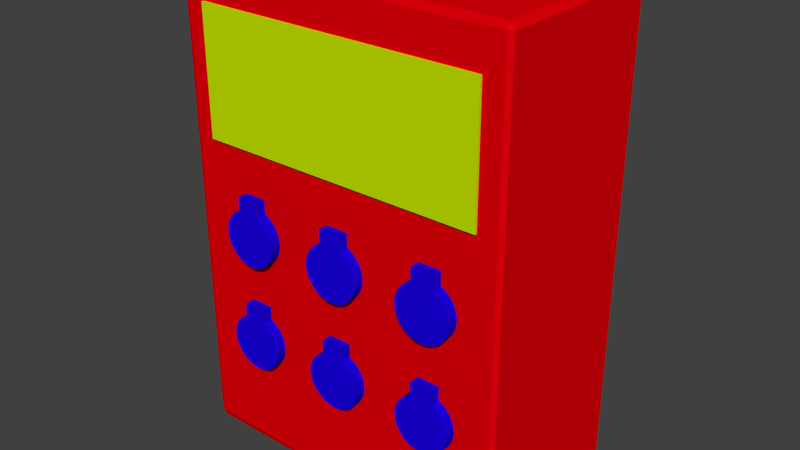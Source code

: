 # Source: BLENDER_fuse_box.blend  (saved by Blender 2.73.0; exported with 4.5.12 LTS)
import bpy
from mathutils import Matrix  # noqa: F401  (used for matrix-valued properties, if any)

bpy.ops.wm.read_factory_settings(use_empty=True)
scene = bpy.context.scene
scene.name = 'Scene'

# ---- collections
col_collection_1 = bpy.data.collections.new('Collection 1'); scene.collection.children.link(col_collection_1)

# ---- materials (node trees are filled in below, after node groups)
mat_kasten = bpy.data.materials.new('Kasten')
mat_kasten.alpha_threshold = 0.0
mat_kasten.use_transparent_shadow = False
mat_kasten.diffuse_color = (0.8, 0.0, 0.003071, 1.0)
mat_kasten.roughness = 0.5
mat_kn_pfe = bpy.data.materials.new('Knöpfe')
mat_kn_pfe.alpha_threshold = 0.0
mat_kn_pfe.use_transparent_shadow = False
mat_kn_pfe.diffuse_color = (0.01069, 0.0, 0.8, 1.0)
mat_kn_pfe.roughness = 0.5
mat_display = bpy.data.materials.new('Display')
mat_display.alpha_threshold = 0.0
mat_display.use_transparent_shadow = False
mat_display.diffuse_color = (0.5761, 0.8, 0.0, 1.0)
mat_display.roughness = 0.5

# ---- material node trees

# ---- world
world_world = bpy.data.worlds.new('World'); scene.world = world_world
world_world.color = (0.05088, 0.05088, 0.05088)
world_world.use_sun_shadow = False
world_world.sun_shadow_jitter_overblur = 0.0
world_world.cycles.sampling_method = 'MANUAL'
world_world.cycles.sample_map_resolution = 256

# ---- meshes
me_cube = bpy.data.meshes.new('Cube')
me_cube.from_pydata([(-0.09679, -0.05142, -0.1495), (-0.09679, -0.05285, -0.1457), (-0.09948, -0.05142, -0.1457), (-0.09948, 0.05142, -0.1457), (-0.09679, 0.05285, -0.1457), (-0.09679, 0.05142, -0.1495), (0.09679, 0.05285, -0.1457), (0.09948, 0.05142, -0.1457), (0.09679, 0.05142, -0.1495), (0.09948, -0.05142, -0.1457), (0.09679, -0.05285, -0.1457), (0.09679, -0.05142, -0.1495), (-0.09948, -0.05142, 0.1294), (-0.09679, -0.05285, 0.1294), (-0.09679, -0.05142, 0.1333), (-0.09948, 0.05142, 0.1294), (-0.09679, 0.05142, 0.1333), (-0.09679, 0.05285, 0.1294), (0.09679, 0.05285, 0.1294), (0.09679, 0.05142, 0.1333), (0.09948, 0.05142, 0.1294), (0.09948, -0.05142, 0.1294), (0.09679, -0.05142, 0.1333), (0.09679, -0.05285, 0.1294), (-0.08534, -0.05428, 0.03504), (-0.08534, -0.05142, 0.03504), (0.08534, -0.05142, 0.03504), (0.08534, -0.05428, 0.03504), (-0.08534, -0.05428, 0.1086), (-0.08534, -0.05142, 0.1086), (0.08534, -0.05142, 0.1086), (0.08534, -0.05428, 0.1086), (-0.06329, -0.05285, 0.001423), (-0.06329, -0.05888, 0.001423), (-0.05676, -0.05885, -0.03015), (-0.05676, -0.05285, -0.03015), (-0.05353, -0.05885, -0.02983), (-0.05353, -0.05285, -0.02983), (-0.05043, -0.05885, -0.02889), (-0.05043, -0.05285, -0.02889), (-0.04757, -0.05885, -0.02736), (-0.04757, -0.05285, -0.02736), (-0.04506, -0.05885, -0.02531), (-0.04506, -0.05285, -0.02531), (-0.043, -0.05885, -0.0228), (-0.043, -0.05285, -0.0228), (-0.04147, -0.05885, -0.01994), (-0.04147, -0.05285, -0.01994), (-0.04053, -0.05885, -0.01684), (-0.04053, -0.05285, -0.01684), (-0.04021, -0.05885, -0.01361), (-0.04021, -0.05285, -0.01361), (-0.04053, -0.05885, -0.01038), (-0.04053, -0.05285, -0.01038), (-0.04147, -0.05885, -0.007278), (-0.04147, -0.05285, -0.007278), (-0.043, -0.05885, -0.004418), (-0.043, -0.05285, -0.004418), (-0.04506, -0.05885, -0.001911), (-0.04506, -0.05285, -0.001911), (-0.04757, -0.05885, 0.0001466), (-0.04757, -0.05285, 0.0001466), (-0.05043, -0.05885, 0.001675), (-0.05043, -0.05285, 0.001675), (-0.05353, -0.05885, 0.002617), (-0.05353, -0.05285, 0.002617), (-0.05676, -0.05885, 0.002935), (-0.05676, -0.05285, 0.002935), (-0.05998, -0.05885, 0.002617), (-0.05998, -0.05285, 0.002617), (-0.06309, -0.05885, 0.001675), (-0.06309, -0.05285, 0.001675), (-0.06595, -0.05885, 0.0001466), (-0.06595, -0.05285, 0.0001466), (-0.06845, -0.05885, -0.001911), (-0.06845, -0.05285, -0.001911), (-0.07051, -0.05885, -0.004418), (-0.07051, -0.05285, -0.004418), (-0.07204, -0.05885, -0.007278), (-0.07204, -0.05285, -0.007278), (-0.07298, -0.05885, -0.01038), (-0.07298, -0.05285, -0.01038), (-0.0733, -0.05885, -0.01361), (-0.0733, -0.05285, -0.01361), (-0.07298, -0.05885, -0.01684), (-0.07298, -0.05285, -0.01684), (-0.07204, -0.05885, -0.01994), (-0.07204, -0.05285, -0.01994), (-0.07051, -0.05885, -0.0228), (-0.07051, -0.05285, -0.0228), (-0.06845, -0.05885, -0.02531), (-0.06845, -0.05285, -0.02531), (-0.06595, -0.05885, -0.02736), (-0.06595, -0.05285, -0.02736), (-0.06309, -0.05885, -0.02889), (-0.06309, -0.05285, -0.02889), (-0.05998, -0.05885, -0.02983), (-0.05998, -0.05285, -0.02983), (-0.05007, -0.05285, 0.001423), (-0.05007, -0.05888, 0.001423), (-0.06329, -0.05888, 0.009576), (-0.06329, -0.05285, 0.009576), (-0.05007, -0.05285, 0.009576), (-0.05007, -0.05888, 0.009576), (-0.005576, -0.05285, 0.001423), (-0.005576, -0.05888, 0.001423), (0.0009591, -0.05885, -0.03015), (0.0009591, -0.05285, -0.03015), (0.004186, -0.05885, -0.02983), (0.004186, -0.05285, -0.02983), (0.00729, -0.05885, -0.02889), (0.00729, -0.05285, -0.02889), (0.01015, -0.05885, -0.02736), (0.01015, -0.05285, -0.02736), (0.01266, -0.05885, -0.02531), (0.01266, -0.05285, -0.02531), (0.01471, -0.05885, -0.0228), (0.01471, -0.05285, -0.0228), (0.01624, -0.05885, -0.01994), (0.01624, -0.05285, -0.01994), (0.01718, -0.05885, -0.01684), (0.01718, -0.05285, -0.01684), (0.0175, -0.05885, -0.01361), (0.0175, -0.05285, -0.01361), (0.01718, -0.05885, -0.01038), (0.01718, -0.05285, -0.01038), (0.01624, -0.05885, -0.007278), (0.01624, -0.05285, -0.007278), (0.01471, -0.05885, -0.004418), (0.01471, -0.05285, -0.004418), (0.01266, -0.05885, -0.001911), (0.01266, -0.05285, -0.001911), (0.01015, -0.05885, 0.0001466), (0.01015, -0.05285, 0.0001466), (0.00729, -0.05885, 0.001675), (0.00729, -0.05285, 0.001675), (0.004186, -0.05885, 0.002617), (0.004186, -0.05285, 0.002617), (0.0009591, -0.05885, 0.002935), (0.0009591, -0.05285, 0.002935), (-0.002268, -0.05885, 0.002617), (-0.002268, -0.05285, 0.002617), (-0.005372, -0.05885, 0.001675), (-0.005372, -0.05285, 0.001675), (-0.008232, -0.05885, 0.0001466), (-0.008232, -0.05285, 0.0001466), (-0.01074, -0.05885, -0.001911), (-0.01074, -0.05285, -0.001911), (-0.0128, -0.05885, -0.004418), (-0.0128, -0.05285, -0.004418), (-0.01432, -0.05885, -0.007278), (-0.01432, -0.05285, -0.007278), (-0.01527, -0.05885, -0.01038), (-0.01527, -0.05285, -0.01038), (-0.01558, -0.05885, -0.01361), (-0.01558, -0.05285, -0.01361), (-0.01527, -0.05885, -0.01684), (-0.01527, -0.05285, -0.01684), (-0.01432, -0.05885, -0.01994), (-0.01432, -0.05285, -0.01994), (-0.0128, -0.05885, -0.0228), (-0.0128, -0.05285, -0.0228), (-0.01074, -0.05885, -0.02531), (-0.01074, -0.05285, -0.02531), (-0.008232, -0.05885, -0.02736), (-0.008232, -0.05285, -0.02736), (-0.005372, -0.05885, -0.02889), (-0.005372, -0.05285, -0.02889), (-0.002268, -0.05885, -0.02983), (-0.002268, -0.05285, -0.02983), (0.007649, -0.05285, 0.001423), (0.007649, -0.05888, 0.001423), (-0.005576, -0.05888, 0.009576), (-0.005576, -0.05285, 0.009576), (0.007649, -0.05285, 0.009576), (0.007649, -0.05888, 0.009576), (0.05284, -0.05285, 0.001423), (0.05284, -0.05888, 0.001423), (0.05937, -0.05885, -0.03015), (0.05937, -0.05285, -0.03015), (0.0626, -0.05885, -0.02983), (0.0626, -0.05285, -0.02983), (0.0657, -0.05885, -0.02889), (0.0657, -0.05285, -0.02889), (0.06856, -0.05885, -0.02736), (0.06856, -0.05285, -0.02736), (0.07107, -0.05885, -0.02531), (0.07107, -0.05285, -0.02531), (0.07313, -0.05885, -0.0228), (0.07313, -0.05285, -0.0228), (0.07466, -0.05885, -0.01994), (0.07466, -0.05285, -0.01994), (0.0756, -0.05885, -0.01684), (0.0756, -0.05285, -0.01684), (0.07592, -0.05885, -0.01361), (0.07592, -0.05285, -0.01361), (0.0756, -0.05885, -0.01038), (0.0756, -0.05285, -0.01038), (0.07466, -0.05885, -0.007278), (0.07466, -0.05285, -0.007278), (0.07313, -0.05885, -0.004418), (0.07313, -0.05285, -0.004418), (0.07107, -0.05885, -0.001911), (0.07107, -0.05285, -0.001911), (0.06856, -0.05885, 0.0001466), (0.06856, -0.05285, 0.0001466), (0.0657, -0.05885, 0.001675), (0.0657, -0.05285, 0.001675), (0.0626, -0.05885, 0.002617), (0.0626, -0.05285, 0.002617), (0.05937, -0.05885, 0.002935), (0.05937, -0.05285, 0.002935), (0.05614, -0.05885, 0.002617), (0.05614, -0.05285, 0.002617), (0.05304, -0.05885, 0.001675), (0.05304, -0.05285, 0.001675), (0.05018, -0.05885, 0.0001466), (0.05018, -0.05285, 0.0001466), (0.04767, -0.05885, -0.001911), (0.04767, -0.05285, -0.001911), (0.04562, -0.05885, -0.004418), (0.04562, -0.05285, -0.004418), (0.04409, -0.05885, -0.007278), (0.04409, -0.05285, -0.007278), (0.04315, -0.05885, -0.01038), (0.04315, -0.05285, -0.01038), (0.04283, -0.05885, -0.01361), (0.04283, -0.05285, -0.01361), (0.04315, -0.05885, -0.01684), (0.04315, -0.05285, -0.01684), (0.04409, -0.05885, -0.01994), (0.04409, -0.05285, -0.01994), (0.04562, -0.05885, -0.0228), (0.04562, -0.05285, -0.0228), (0.04767, -0.05885, -0.02531), (0.04767, -0.05285, -0.02531), (0.05018, -0.05885, -0.02736), (0.05018, -0.05285, -0.02736), (0.05304, -0.05885, -0.02889), (0.05304, -0.05285, -0.02889), (0.05615, -0.05885, -0.02983), (0.05615, -0.05285, -0.02983), (0.06606, -0.05285, 0.001423), (0.06606, -0.05888, 0.001423), (0.05284, -0.05888, 0.009576), (0.05284, -0.05285, 0.009576), (0.06606, -0.05285, 0.009576), (0.06606, -0.05888, 0.009576), (0.05284, -0.05285, -0.06327), (0.05284, -0.05888, -0.06327), (0.05937, -0.05885, -0.09485), (0.05937, -0.05285, -0.09485), (0.0626, -0.05885, -0.09453), (0.0626, -0.05285, -0.09453), (0.0657, -0.05885, -0.09359), (0.0657, -0.05285, -0.09359), (0.06856, -0.05885, -0.09206), (0.06856, -0.05285, -0.09206), (0.07107, -0.05885, -0.09), (0.07107, -0.05285, -0.09), (0.07313, -0.05885, -0.0875), (0.07313, -0.05285, -0.0875), (0.07466, -0.05885, -0.08464), (0.07466, -0.05285, -0.08464), (0.0756, -0.05885, -0.08153), (0.0756, -0.05285, -0.08153), (0.07592, -0.05885, -0.07831), (0.07592, -0.05285, -0.07831), (0.0756, -0.05885, -0.07508), (0.0756, -0.05285, -0.07508), (0.07466, -0.05885, -0.07197), (0.07466, -0.05285, -0.07197), (0.07313, -0.05885, -0.06911), (0.07313, -0.05285, -0.06911), (0.07107, -0.05885, -0.06661), (0.07107, -0.05285, -0.06661), (0.06856, -0.05885, -0.06455), (0.06856, -0.05285, -0.06455), (0.0657, -0.05885, -0.06302), (0.0657, -0.05285, -0.06302), (0.0626, -0.05885, -0.06208), (0.0626, -0.05285, -0.06208), (0.05937, -0.05885, -0.06176), (0.05937, -0.05285, -0.06176), (0.05614, -0.05885, -0.06208), (0.05614, -0.05285, -0.06208), (0.05304, -0.05885, -0.06302), (0.05304, -0.05285, -0.06302), (0.05018, -0.05885, -0.06455), (0.05018, -0.05285, -0.06455), (0.04767, -0.05885, -0.06661), (0.04767, -0.05285, -0.06661), (0.04562, -0.05885, -0.06911), (0.04562, -0.05285, -0.06911), (0.04409, -0.05885, -0.07197), (0.04409, -0.05285, -0.07197), (0.04315, -0.05885, -0.07508), (0.04315, -0.05285, -0.07508), (0.04283, -0.05885, -0.07831), (0.04283, -0.05285, -0.07831), (0.04315, -0.05885, -0.08153), (0.04315, -0.05285, -0.08153), (0.04409, -0.05885, -0.08464), (0.04409, -0.05285, -0.08464), (0.04562, -0.05885, -0.0875), (0.04562, -0.05285, -0.0875), (0.04767, -0.05885, -0.09), (0.04767, -0.05285, -0.09), (0.05018, -0.05885, -0.09206), (0.05018, -0.05285, -0.09206), (0.05304, -0.05885, -0.09359), (0.05304, -0.05285, -0.09359), (0.05615, -0.05885, -0.09453), (0.05615, -0.05285, -0.09453), (0.06606, -0.05285, -0.06327), (0.06606, -0.05888, -0.06327), (0.05284, -0.05888, -0.05512), (0.05284, -0.05285, -0.05512), (0.06606, -0.05285, -0.05512), (0.06606, -0.05888, -0.05512), (-0.005576, -0.05285, -0.06327), (-0.005576, -0.05888, -0.06327), (0.0009591, -0.05885, -0.09485), (0.0009591, -0.05285, -0.09485), (0.004186, -0.05885, -0.09453), (0.004186, -0.05285, -0.09453), (0.00729, -0.05885, -0.09359), (0.00729, -0.05285, -0.09359), (0.01015, -0.05885, -0.09206), (0.01015, -0.05285, -0.09206), (0.01266, -0.05885, -0.09), (0.01266, -0.05285, -0.09), (0.01471, -0.05885, -0.0875), (0.01471, -0.05285, -0.0875), (0.01624, -0.05885, -0.08464), (0.01624, -0.05285, -0.08464), (0.01718, -0.05885, -0.08153), (0.01718, -0.05285, -0.08153), (0.0175, -0.05885, -0.07831), (0.0175, -0.05285, -0.07831), (0.01718, -0.05885, -0.07508), (0.01718, -0.05285, -0.07508), (0.01624, -0.05885, -0.07197), (0.01624, -0.05285, -0.07197), (0.01471, -0.05885, -0.06911), (0.01471, -0.05285, -0.06911), (0.01266, -0.05885, -0.06661), (0.01266, -0.05285, -0.06661), (0.01015, -0.05885, -0.06455), (0.01015, -0.05285, -0.06455), (0.00729, -0.05885, -0.06302), (0.00729, -0.05285, -0.06302), (0.004186, -0.05885, -0.06208), (0.004186, -0.05285, -0.06208), (0.0009591, -0.05885, -0.06176), (0.0009591, -0.05285, -0.06176), (-0.002268, -0.05885, -0.06208), (-0.002268, -0.05285, -0.06208), (-0.005372, -0.05885, -0.06302), (-0.005372, -0.05285, -0.06302), (-0.008232, -0.05885, -0.06455), (-0.008232, -0.05285, -0.06455), (-0.01074, -0.05885, -0.06661), (-0.01074, -0.05285, -0.06661), (-0.0128, -0.05885, -0.06911), (-0.0128, -0.05285, -0.06911), (-0.01432, -0.05885, -0.07197), (-0.01432, -0.05285, -0.07197), (-0.01527, -0.05885, -0.07508), (-0.01527, -0.05285, -0.07508), (-0.01558, -0.05885, -0.07831), (-0.01558, -0.05285, -0.07831), (-0.01527, -0.05885, -0.08153), (-0.01527, -0.05285, -0.08153), (-0.01432, -0.05885, -0.08464), (-0.01432, -0.05285, -0.08464), (-0.0128, -0.05885, -0.0875), (-0.0128, -0.05285, -0.0875), (-0.01074, -0.05885, -0.09), (-0.01074, -0.05285, -0.09), (-0.008232, -0.05885, -0.09206), (-0.008232, -0.05285, -0.09206), (-0.005372, -0.05885, -0.09359), (-0.005372, -0.05285, -0.09359), (-0.002268, -0.05885, -0.09453), (-0.002268, -0.05285, -0.09453), (0.007649, -0.05285, -0.06327), (0.007649, -0.05888, -0.06327), (-0.005576, -0.05888, -0.05512), (-0.005576, -0.05285, -0.05512), (0.007649, -0.05285, -0.05512), (0.007649, -0.05888, -0.05512), (-0.06329, -0.05285, -0.06327), (-0.06329, -0.05888, -0.06327), (-0.05676, -0.05885, -0.09485), (-0.05676, -0.05285, -0.09485), (-0.05353, -0.05885, -0.09453), (-0.05353, -0.05285, -0.09453), (-0.05043, -0.05885, -0.09359), (-0.05043, -0.05285, -0.09359), (-0.04757, -0.05885, -0.09206), (-0.04757, -0.05285, -0.09206), (-0.04506, -0.05885, -0.09), (-0.04506, -0.05285, -0.09), (-0.043, -0.05885, -0.0875), (-0.043, -0.05285, -0.0875), (-0.04147, -0.05885, -0.08464), (-0.04147, -0.05285, -0.08464), (-0.04053, -0.05885, -0.08153), (-0.04053, -0.05285, -0.08153), (-0.04021, -0.05885, -0.07831), (-0.04021, -0.05285, -0.07831), (-0.04053, -0.05885, -0.07508), (-0.04053, -0.05285, -0.07508), (-0.04147, -0.05885, -0.07197), (-0.04147, -0.05285, -0.07197), (-0.043, -0.05885, -0.06911), (-0.043, -0.05285, -0.06911), (-0.04506, -0.05885, -0.06661), (-0.04506, -0.05285, -0.06661), (-0.04757, -0.05885, -0.06455), (-0.04757, -0.05285, -0.06455), (-0.05043, -0.05885, -0.06302), (-0.05043, -0.05285, -0.06302), (-0.05353, -0.05885, -0.06208), (-0.05353, -0.05285, -0.06208), (-0.05676, -0.05885, -0.06176), (-0.05676, -0.05285, -0.06176), (-0.05998, -0.05885, -0.06208), (-0.05998, -0.05285, -0.06208), (-0.06309, -0.05885, -0.06302), (-0.06309, -0.05285, -0.06302), (-0.06595, -0.05885, -0.06455), (-0.06595, -0.05285, -0.06455), (-0.06845, -0.05885, -0.06661), (-0.06845, -0.05285, -0.06661), (-0.07051, -0.05885, -0.06911), (-0.07051, -0.05285, -0.06911), (-0.07204, -0.05885, -0.07197), (-0.07204, -0.05285, -0.07197), (-0.07298, -0.05885, -0.07508), (-0.07298, -0.05285, -0.07508), (-0.0733, -0.05885, -0.07831), (-0.0733, -0.05285, -0.07831), (-0.07298, -0.05885, -0.08153), (-0.07298, -0.05285, -0.08153), (-0.07204, -0.05885, -0.08464), (-0.07204, -0.05285, -0.08464), (-0.07051, -0.05885, -0.0875), (-0.07051, -0.05285, -0.0875), (-0.06845, -0.05885, -0.09), (-0.06845, -0.05285, -0.09), (-0.06595, -0.05885, -0.09206), (-0.06595, -0.05285, -0.09206), (-0.06309, -0.05885, -0.09359), (-0.06309, -0.05285, -0.09359), (-0.05998, -0.05885, -0.09453), (-0.05998, -0.05285, -0.09453), (-0.05007, -0.05285, -0.06327), (-0.05007, -0.05888, -0.06327), (-0.06329, -0.05888, -0.05512), (-0.06329, -0.05285, -0.05512), (-0.05007, -0.05285, -0.05512), (-0.05007, -0.05888, -0.05512)], [], [(0, 5, 8, 11), (20, 21, 9, 7), (22, 19, 16, 14), (17, 18, 6, 4), (23, 13, 1, 10), (0, 1, 2), (3, 4, 5), (6, 7, 8), (9, 10, 11), (12, 13, 14), (15, 16, 17), (18, 19, 20), (21, 22, 23), (1, 13, 12, 2), (14, 16, 15, 12), (17, 4, 3, 15), (5, 0, 2, 3), (16, 19, 18, 17), (20, 7, 6, 18), (8, 5, 4, 6), (19, 22, 21, 20), (23, 10, 9, 21), (11, 8, 7, 9), (22, 14, 13, 23), (0, 11, 10, 1), (12, 15, 3, 2), (28, 29, 25, 24), (29, 30, 26, 25), (30, 31, 27, 26), (31, 28, 24, 27), (24, 25, 26, 27), (31, 30, 29, 28), (196, 197, 199, 198), (152, 153, 155, 154), (34, 35, 37, 36), (178, 180, 182, 184, 186, 188, 190, 192, 194, 196, 198, 200, 202, 204, 206, 208, 210, 212, 214, 216, 218, 220, 222, 224, 226, 228, 230, 232, 234, 236, 238, 240), (150, 151, 153, 152), (36, 37, 39, 38), (200, 201, 203, 202), (148, 149, 151, 150), (38, 39, 41, 40), (202, 203, 205, 204), (146, 147, 149, 148), (40, 41, 43, 42), (204, 205, 207, 206), (144, 145, 147, 146), (42, 43, 45, 44), (206, 207, 209, 208), (142, 143, 145, 144), (44, 45, 47, 46), (208, 209, 211, 210), (140, 141, 143, 142), (46, 47, 49, 48), (210, 211, 213, 212), (138, 139, 141, 140), (48, 49, 51, 50), (212, 213, 215, 214), (136, 137, 139, 138), (50, 51, 53, 52), (214, 215, 217, 216), (134, 135, 137, 136), (52, 53, 55, 54), (216, 217, 219, 218), (132, 133, 135, 134), (54, 55, 57, 56), (218, 219, 221, 220), (130, 131, 133, 132), (56, 57, 59, 58), (220, 221, 223, 222), (128, 129, 131, 130), (58, 59, 61, 60), (222, 223, 225, 224), (126, 127, 129, 128), (60, 61, 63, 62), (224, 225, 227, 226), (124, 125, 127, 126), (62, 63, 65, 64), (106, 108, 110, 112, 114, 116, 118, 120, 122, 124, 126, 128, 130, 132, 134, 136, 138, 140, 142, 144, 146, 148, 150, 152, 154, 156, 158, 160, 162, 164, 166, 168), (122, 123, 125, 124), (64, 65, 67, 66), (166, 167, 169, 168), (120, 121, 123, 122), (66, 67, 69, 68), (168, 169, 107, 106), (118, 119, 121, 120), (68, 69, 71, 70), (109, 107, 169, 167, 165, 163, 161, 159, 157, 155, 153, 151, 149, 147, 145, 143, 141, 139, 137, 135, 133, 131, 129, 127, 125, 123, 121, 119, 117, 115, 113, 111), (116, 117, 119, 118), (70, 71, 73, 72), (164, 165, 167, 166), (114, 115, 117, 116), (72, 73, 75, 74), (172, 173, 104, 105), (112, 113, 115, 114), (74, 75, 77, 76), (162, 163, 165, 164), (110, 111, 113, 112), (76, 77, 79, 78), (173, 174, 170, 104), (108, 109, 111, 110), (78, 79, 81, 80), (160, 161, 163, 162), (106, 107, 109, 108), (80, 81, 83, 82), (174, 175, 171, 170), (103, 102, 101, 100), (82, 83, 85, 84), (158, 159, 161, 160), (33, 32, 98, 99), (84, 85, 87, 86), (175, 172, 105, 171), (103, 100, 33, 99), (86, 87, 89, 88), (156, 157, 159, 158), (102, 103, 99, 98), (88, 89, 91, 90), (105, 104, 170, 171), (101, 102, 98, 32), (90, 91, 93, 92), (154, 155, 157, 156), (100, 101, 32, 33), (92, 93, 95, 94), (37, 35, 97, 95, 93, 91, 89, 87, 85, 83, 81, 79, 77, 75, 73, 71, 69, 67, 65, 63, 61, 59, 57, 55, 53, 51, 49, 47, 45, 43, 41, 39), (96, 97, 35, 34), (94, 95, 97, 96), (198, 199, 201, 200), (175, 174, 173, 172), (34, 36, 38, 40, 42, 44, 46, 48, 50, 52, 54, 56, 58, 60, 62, 64, 66, 68, 70, 72, 74, 76, 78, 80, 82, 84, 86, 88, 90, 92, 94, 96), (194, 195, 197, 196), (238, 239, 241, 240), (192, 193, 195, 194), (240, 241, 179, 178), (190, 191, 193, 192), (181, 179, 241, 239, 237, 235, 233, 231, 229, 227, 225, 223, 221, 219, 217, 215, 213, 211, 209, 207, 205, 203, 201, 199, 197, 195, 193, 191, 189, 187, 185, 183), (188, 189, 191, 190), (236, 237, 239, 238), (186, 187, 189, 188), (244, 245, 176, 177), (184, 185, 187, 186), (234, 235, 237, 236), (182, 183, 185, 184), (245, 246, 242, 176), (180, 181, 183, 182), (232, 233, 235, 234), (178, 179, 181, 180), (246, 247, 243, 242), (230, 231, 233, 232), (247, 244, 177, 243), (228, 229, 231, 230), (177, 176, 242, 243), (226, 227, 229, 228), (247, 246, 245, 244), (268, 269, 271, 270), (250, 252, 254, 256, 258, 260, 262, 264, 266, 268, 270, 272, 274, 276, 278, 280, 282, 284, 286, 288, 290, 292, 294, 296, 298, 300, 302, 304, 306, 308, 310, 312), (272, 273, 275, 274), (274, 275, 277, 276), (276, 277, 279, 278), (278, 279, 281, 280), (280, 281, 283, 282), (282, 283, 285, 284), (284, 285, 287, 286), (286, 287, 289, 288), (288, 289, 291, 290), (290, 291, 293, 292), (292, 293, 295, 294), (294, 295, 297, 296), (296, 297, 299, 298), (270, 271, 273, 272), (266, 267, 269, 268), (310, 311, 313, 312), (264, 265, 267, 266), (312, 313, 251, 250), (262, 263, 265, 264), (253, 251, 313, 311, 309, 307, 305, 303, 301, 299, 297, 295, 293, 291, 289, 287, 285, 283, 281, 279, 277, 275, 273, 271, 269, 267, 265, 263, 261, 259, 257, 255), (260, 261, 263, 262), (308, 309, 311, 310), (258, 259, 261, 260), (316, 317, 248, 249), (256, 257, 259, 258), (306, 307, 309, 308), (254, 255, 257, 256), (317, 318, 314, 248), (252, 253, 255, 254), (304, 305, 307, 306), (250, 251, 253, 252), (318, 319, 315, 314), (302, 303, 305, 304), (319, 316, 249, 315), (300, 301, 303, 302), (249, 248, 314, 315), (298, 299, 301, 300), (319, 318, 317, 316), (340, 341, 343, 342), (322, 324, 326, 328, 330, 332, 334, 336, 338, 340, 342, 344, 346, 348, 350, 352, 354, 356, 358, 360, 362, 364, 366, 368, 370, 372, 374, 376, 378, 380, 382, 384), (344, 345, 347, 346), (346, 347, 349, 348), (348, 349, 351, 350), (350, 351, 353, 352), (352, 353, 355, 354), (354, 355, 357, 356), (356, 357, 359, 358), (358, 359, 361, 360), (360, 361, 363, 362), (362, 363, 365, 364), (364, 365, 367, 366), (366, 367, 369, 368), (368, 369, 371, 370), (342, 343, 345, 344), (338, 339, 341, 340), (382, 383, 385, 384), (336, 337, 339, 338), (384, 385, 323, 322), (334, 335, 337, 336), (325, 323, 385, 383, 381, 379, 377, 375, 373, 371, 369, 367, 365, 363, 361, 359, 357, 355, 353, 351, 349, 347, 345, 343, 341, 339, 337, 335, 333, 331, 329, 327), (332, 333, 335, 334), (380, 381, 383, 382), (330, 331, 333, 332), (388, 389, 320, 321), (328, 329, 331, 330), (378, 379, 381, 380), (326, 327, 329, 328), (389, 390, 386, 320), (324, 325, 327, 326), (376, 377, 379, 378), (322, 323, 325, 324), (390, 391, 387, 386), (374, 375, 377, 376), (391, 388, 321, 387), (372, 373, 375, 374), (321, 320, 386, 387), (370, 371, 373, 372), (391, 390, 389, 388), (412, 413, 415, 414), (394, 396, 398, 400, 402, 404, 406, 408, 410, 412, 414, 416, 418, 420, 422, 424, 426, 428, 430, 432, 434, 436, 438, 440, 442, 444, 446, 448, 450, 452, 454, 456), (416, 417, 419, 418), (418, 419, 421, 420), (420, 421, 423, 422), (422, 423, 425, 424), (424, 425, 427, 426), (426, 427, 429, 428), (428, 429, 431, 430), (430, 431, 433, 432), (432, 433, 435, 434), (434, 435, 437, 436), (436, 437, 439, 438), (438, 439, 441, 440), (440, 441, 443, 442), (414, 415, 417, 416), (410, 411, 413, 412), (454, 455, 457, 456), (408, 409, 411, 410), (456, 457, 395, 394), (406, 407, 409, 408), (397, 395, 457, 455, 453, 451, 449, 447, 445, 443, 441, 439, 437, 435, 433, 431, 429, 427, 425, 423, 421, 419, 417, 415, 413, 411, 409, 407, 405, 403, 401, 399), (404, 405, 407, 406), (452, 453, 455, 454), (402, 403, 405, 404), (460, 461, 392, 393), (400, 401, 403, 402), (450, 451, 453, 452), (398, 399, 401, 400), (461, 462, 458, 392), (396, 397, 399, 398), (448, 449, 451, 450), (394, 395, 397, 396), (462, 463, 459, 458), (446, 447, 449, 448), (463, 460, 393, 459), (444, 445, 447, 446), (393, 392, 458, 459), (442, 443, 445, 444), (463, 462, 461, 460)])
me_cube.polygons.foreach_set('material_index', [0, 0, 0, 0, 0, 0, 0, 0, 0, 0, 0, 0, 0, 0, 0, 0, 0, 0, 0, 0, 0, 0, 0, 0, 0, 0, 2, 2, 2, 2, 2, 2, 1, 1, 1, 1, 1, 1, 1, 1, 1, 1, 1, 1, 1, 1, 1, 1, 1, 1, 1, 1, 1, 1, 1, 1, 1, 1, 1, 1, 1, 1, 1, 1, 1, 1, 1, 1, 1, 1, 1, 1, 1, 1, 1, 1, 1, 1, 1, 1, 1, 1, 1, 1, 1, 1, 1, 1, 1, 1, 1, 1, 1, 1, 1, 1, 1, 1, 1, 1, 1, 1, 1, 1, 1, 1, 1, 1, 1, 1, 1, 1, 1, 1, 1, 1, 1, 1, 1, 1, 1, 1, 1, 1, 1, 1, 1, 1, 1, 1, 1, 1, 1, 1, 1, 1, 1, 1, 1, 1, 1, 1, 1, 1, 1, 1, 1, 1, 1, 1, 1, 1, 1, 1, 1, 1, 1, 1, 1, 1, 1, 1, 1, 1, 1, 1, 1, 1, 1, 1, 1, 1, 1, 1, 1, 1, 1, 1, 1, 1, 1, 1, 1, 1, 1, 1, 1, 1, 1, 1, 1, 1, 1, 1, 1, 1, 1, 1, 1, 1, 1, 1, 1, 1, 1, 1, 1, 1, 1, 1, 1, 1, 1, 1, 1, 1, 1, 1, 1, 1, 1, 1, 1, 1, 1, 1, 1, 1, 1, 1, 1, 1, 1, 1, 1, 1, 1, 1, 1, 1, 1, 1, 1, 1, 1, 1, 1, 1, 1, 1, 1, 1, 1, 1, 1, 1, 1, 1, 1, 1, 1, 1, 1, 1, 1, 1, 1, 1, 1, 1, 1, 1])
_uv = me_cube.uv_layers.new(name='UVMap')
_uv.uv.foreach_set('vector', [0.5106, 0.008946, 0.5097, 0.1815, 0.1847, 0.1797, 0.1857, 0.007096, 0.1659, 0.6097, 0.007646, 0.6055, 0.01887, 0.1822, 0.1771, 0.1864, 0.1719, 0.7987, 0.1719, 0.6175, 0.5132, 0.6175, 0.5132, 0.7987, 0.5127, 0.6096, 0.1725, 0.6095, 0.1847, 0.1865, 0.5096, 0.1884, 0.9997, 0.448, 0.6847, 0.448, 0.6847, 0.0002569, 0.9997, 0.0002569, 0.6745, 0.1803, 0.6786, 0.1851, 0.6746, 0.1875, 0.517, 0.1883, 0.5096, 0.1884, 0.5112, 0.1787, 0.1812, 0.1841, 0.1771, 0.1864, 0.1773, 0.1792, 0.01887, 0.1822, 0.0149, 0.1797, 0.01906, 0.175, 0.6768, 0.6091, 0.6842, 0.609, 0.6826, 0.6187, 0.5192, 0.6099, 0.5132, 0.6175, 0.5127, 0.6096, 0.1725, 0.6095, 0.1719, 0.6175, 0.1659, 0.6097, 0.007646, 0.6055, 0.001656, 0.6151, 0.0002569, 0.6053, 0.6819, 0.1874, 0.6842, 0.609, 0.6768, 0.6091, 0.6746, 0.1875, 0.5132, 0.7987, 0.5132, 0.6175, 0.5214, 0.6175, 0.5214, 0.7987, 0.5127, 0.6096, 0.5096, 0.1884, 0.517, 0.1883, 0.5192, 0.6099, 0.5169, 0.1812, 0.6745, 0.1803, 0.6746, 0.1875, 0.517, 0.1883, 0.5132, 0.6175, 0.1719, 0.6175, 0.1725, 0.6095, 0.5127, 0.6096, 0.1659, 0.6097, 0.1771, 0.1864, 0.1847, 0.1865, 0.1725, 0.6095, 0.1847, 0.1797, 0.5097, 0.1815, 0.5096, 0.1884, 0.1847, 0.1865, 0.4922, 0.871, 0.3249, 0.871, 0.3249, 0.8634, 0.4922, 0.8634, 0.0002569, 0.6053, 0.01148, 0.182, 0.01887, 0.1822, 0.007646, 0.6055, 0.01906, 0.175, 0.1773, 0.1792, 0.1771, 0.1864, 0.01887, 0.1822, 0.1719, 0.7987, 0.5132, 0.7987, 0.5132, 0.8059, 0.1719, 0.8059, 0.5106, 0.008946, 0.1857, 0.007096, 0.1858, 0.0002569, 0.5107, 0.002105, 0.6768, 0.6091, 0.5192, 0.6099, 0.517, 0.1883, 0.6746, 0.1875, 0.8092, 0.7353, 0.8092, 0.7306, 0.9288, 0.7306, 0.9288, 0.7353, 0.8092, 0.7306, 0.8092, 0.4531, 0.9288, 0.4531, 0.9288, 0.7306, 0.8092, 0.4531, 0.8092, 0.4485, 0.9288, 0.4485, 0.9288, 0.4531, 0.8043, 0.4531, 0.8043, 0.7306, 0.6847, 0.7306, 0.6847, 0.4531, 0.9336, 0.7307, 0.9288, 0.7306, 0.9288, 0.4531, 0.9336, 0.4531, 0.8043, 0.4531, 0.8092, 0.4531, 0.8092, 0.7306, 0.8043, 0.7306, 0.6262, 0.8531, 0.6262, 0.8629, 0.6209, 0.8629, 0.6209, 0.8531, 0.7375, 0.8538, 0.7375, 0.844, 0.7428, 0.844, 0.7427, 0.8538, 0.5945, 0.8731, 0.5945, 0.8634, 0.5998, 0.8634, 0.5998, 0.8731, 0.7286, 0.7959, 0.7323, 0.7996, 0.7352, 0.804, 0.7373, 0.8089, 0.7383, 0.8141, 0.7383, 0.8193, 0.7373, 0.8245, 0.7352, 0.8294, 0.7323, 0.8338, 0.7286, 0.8375, 0.7242, 0.8404, 0.7193, 0.8425, 0.7141, 0.8435, 0.7088, 0.8435, 0.7037, 0.8425, 0.6988, 0.8404, 0.6944, 0.8375, 0.6907, 0.8338, 0.6877, 0.8294, 0.6857, 0.8245, 0.6847, 0.8193, 0.6847, 0.8141, 0.6857, 0.8089, 0.6877, 0.804, 0.6907, 0.7996, 0.6944, 0.7959, 0.6988, 0.793, 0.7037, 0.7909, 0.7088, 0.7899, 0.7141, 0.7899, 0.7193, 0.7909, 0.7242, 0.793, 0.7322, 0.8538, 0.7322, 0.844, 0.7375, 0.844, 0.7375, 0.8538, 0.5998, 0.8731, 0.5998, 0.8634, 0.6051, 0.8634, 0.6051, 0.8731, 0.6156, 0.8531, 0.6156, 0.8629, 0.6104, 0.8629, 0.6104, 0.8531, 0.7269, 0.8538, 0.7269, 0.844, 0.7322, 0.844, 0.7322, 0.8538, 0.6051, 0.8731, 0.6051, 0.8634, 0.6104, 0.8634, 0.6104, 0.8731, 0.6104, 0.8531, 0.6104, 0.8629, 0.6051, 0.8629, 0.6051, 0.8531, 0.7216, 0.8538, 0.7216, 0.844, 0.7269, 0.844, 0.7269, 0.8538, 0.6104, 0.8731, 0.6104, 0.8634, 0.6156, 0.8634, 0.6156, 0.8731, 0.6051, 0.8531, 0.6051, 0.8629, 0.5998, 0.8629, 0.5998, 0.8531, 0.7164, 0.8538, 0.7164, 0.844, 0.7216, 0.844, 0.7216, 0.8538, 0.6156, 0.8731, 0.6156, 0.8634, 0.6209, 0.8634, 0.6209, 0.8731, 0.5998, 0.8531, 0.5998, 0.8629, 0.5945, 0.8629, 0.5945, 0.8531, 0.7111, 0.8538, 0.7111, 0.844, 0.7164, 0.844, 0.7164, 0.8538, 0.6209, 0.8731, 0.6209, 0.8634, 0.6262, 0.8634, 0.6262, 0.8731, 0.5945, 0.8531, 0.5945, 0.8629, 0.5892, 0.8629, 0.5892, 0.8531, 0.7058, 0.8538, 0.7058, 0.844, 0.7111, 0.844, 0.7111, 0.8538, 0.6262, 0.8731, 0.6262, 0.8634, 0.6315, 0.8634, 0.6315, 0.8731, 0.5892, 0.8531, 0.5892, 0.8629, 0.584, 0.8629, 0.584, 0.8531, 0.7005, 0.8538, 0.7005, 0.844, 0.7058, 0.844, 0.7058, 0.8538, 0.6315, 0.8731, 0.6315, 0.8634, 0.6367, 0.8634, 0.6367, 0.8731, 0.584, 0.8531, 0.584, 0.8629, 0.5787, 0.8629, 0.5787, 0.8531, 0.6953, 0.8538, 0.6953, 0.844, 0.7005, 0.844, 0.7005, 0.8538, 0.6367, 0.8731, 0.6367, 0.8634, 0.642, 0.8634, 0.642, 0.8731, 0.5787, 0.8531, 0.5787, 0.8629, 0.5734, 0.8629, 0.5734, 0.8531, 0.69, 0.8538, 0.69, 0.844, 0.6953, 0.844, 0.6953, 0.8538, 0.642, 0.8731, 0.642, 0.8634, 0.6473, 0.8634, 0.6473, 0.8731, 0.5734, 0.8531, 0.5734, 0.8629, 0.5681, 0.8629, 0.5681, 0.8531, 0.6847, 0.8538, 0.6847, 0.844, 0.69, 0.844, 0.69, 0.8538, 0.6473, 0.8731, 0.6473, 0.8634, 0.6526, 0.8634, 0.6526, 0.8731, 0.5681, 0.8531, 0.5681, 0.8629, 0.5629, 0.8629, 0.5629, 0.8531, 0.8483, 0.8538, 0.8483, 0.8441, 0.8536, 0.8441, 0.8536, 0.8538, 0.6526, 0.8731, 0.6526, 0.8634, 0.6579, 0.8634, 0.6579, 0.8731, 0.5629, 0.8531, 0.5629, 0.8629, 0.5576, 0.8629, 0.5576, 0.8531, 0.843, 0.8538, 0.843, 0.8441, 0.8483, 0.8441, 0.8483, 0.8538, 0.6579, 0.8731, 0.6579, 0.8634, 0.6631, 0.8634, 0.6631, 0.8731, 0.5576, 0.8531, 0.5576, 0.8629, 0.5523, 0.8629, 0.5523, 0.8531, 0.8377, 0.8538, 0.8378, 0.8441, 0.843, 0.8441, 0.843, 0.8538, 0.4943, 0.8731, 0.4943, 0.8634, 0.4995, 0.8634, 0.4995, 0.8731, 0.5523, 0.8531, 0.5523, 0.8629, 0.547, 0.8629, 0.547, 0.8531, 0.8325, 0.8538, 0.8325, 0.8441, 0.8378, 0.8441, 0.8377, 0.8538, 0.4995, 0.8731, 0.4995, 0.8634, 0.5048, 0.8634, 0.5048, 0.8731, 0.7827, 0.7959, 0.7864, 0.7996, 0.7893, 0.804, 0.7914, 0.8089, 0.7924, 0.8141, 0.7924, 0.8193, 0.7914, 0.8245, 0.7893, 0.8294, 0.7864, 0.8338, 0.7827, 0.8375, 0.7783, 0.8404, 0.7734, 0.8425, 0.7682, 0.8435, 0.7629, 0.8435, 0.7578, 0.8425, 0.7529, 0.8404, 0.7485, 0.8375, 0.7448, 0.8338, 0.7418, 0.8294, 0.7398, 0.8245, 0.7388, 0.8193, 0.7388, 0.8141, 0.7398, 0.8089, 0.7418, 0.804, 0.7448, 0.7996, 0.7485, 0.7959, 0.7529, 0.793, 0.7578, 0.7909, 0.7629, 0.7899, 0.7682, 0.7899, 0.7734, 0.7909, 0.7783, 0.793, 0.8272, 0.8538, 0.8272, 0.8441, 0.8325, 0.8441, 0.8325, 0.8538, 0.5048, 0.8731, 0.5048, 0.8634, 0.5101, 0.8634, 0.5101, 0.8731, 0.7744, 0.8538, 0.7744, 0.844, 0.7797, 0.844, 0.7797, 0.8538, 0.8219, 0.8538, 0.8219, 0.8441, 0.8272, 0.8441, 0.8272, 0.8538, 0.5101, 0.8731, 0.5101, 0.8634, 0.5154, 0.8634, 0.5154, 0.8731, 0.7797, 0.8538, 0.7797, 0.844, 0.785, 0.844, 0.785, 0.8538, 0.8166, 0.8538, 0.8166, 0.8441, 0.8219, 0.8441, 0.8219, 0.8538, 0.5154, 0.8731, 0.5154, 0.8634, 0.5206, 0.8634, 0.5206, 0.8731, 0.8223, 0.7894, 0.817, 0.7894, 0.8119, 0.7884, 0.807, 0.7863, 0.8026, 0.7834, 0.7989, 0.7797, 0.7959, 0.7753, 0.7939, 0.7704, 0.7929, 0.7652, 0.7929, 0.76, 0.7939, 0.7548, 0.7959, 0.7499, 0.7989, 0.7455, 0.8026, 0.7418, 0.807, 0.7389, 0.8119, 0.7368, 0.817, 0.7358, 0.8223, 0.7358, 0.8275, 0.7368, 0.8324, 0.7389, 0.8368, 0.7418, 0.8405, 0.7455, 0.8434, 0.7499, 0.8454, 0.7548, 0.8465, 0.76, 0.8465, 0.7652, 0.8454, 0.7704, 0.8434, 0.7753, 0.8405, 0.7797, 0.8368, 0.7834, 0.8324, 0.7863, 0.8275, 0.7884, 0.8114, 0.8538, 0.8114, 0.8441, 0.8166, 0.8441, 0.8166, 0.8538, 0.5206, 0.8731, 0.5206, 0.8634, 0.5259, 0.8634, 0.5259, 0.8731, 0.7691, 0.8538, 0.7691, 0.844, 0.7744, 0.844, 0.7744, 0.8538, 0.8061, 0.8538, 0.8061, 0.8441, 0.8114, 0.8441, 0.8114, 0.8538, 0.5259, 0.8731, 0.5259, 0.8634, 0.5312, 0.8634, 0.5312, 0.8731, 0.4081, 0.8162, 0.4179, 0.8162, 0.4179, 0.8295, 0.4081, 0.8295, 0.8008, 0.8538, 0.8008, 0.844, 0.8061, 0.8441, 0.8061, 0.8538, 0.5312, 0.8731, 0.5312, 0.8634, 0.5365, 0.8634, 0.5365, 0.8731, 0.7639, 0.8538, 0.7639, 0.844, 0.7691, 0.844, 0.7691, 0.8538, 0.7955, 0.8538, 0.7955, 0.844, 0.8008, 0.844, 0.8008, 0.8538, 0.5365, 0.8731, 0.5365, 0.8634, 0.5418, 0.8634, 0.5418, 0.8731, 0.4179, 0.8162, 0.4394, 0.8162, 0.4394, 0.8295, 0.4179, 0.8295, 0.7902, 0.8538, 0.7903, 0.844, 0.7955, 0.844, 0.7955, 0.8538, 0.5418, 0.8731, 0.5418, 0.8634, 0.547, 0.8634, 0.547, 0.8731, 0.7586, 0.8538, 0.7586, 0.844, 0.7639, 0.844, 0.7639, 0.8538, 0.785, 0.8538, 0.785, 0.844, 0.7903, 0.844, 0.7902, 0.8538, 0.547, 0.8731, 0.547, 0.8634, 0.5523, 0.8634, 0.5523, 0.8731, 0.4394, 0.8162, 0.4492, 0.8162, 0.4492, 0.8295, 0.4394, 0.8295, 0.5227, 0.8064, 0.5227, 0.8162, 0.5012, 0.8162, 0.5012, 0.8064, 0.5523, 0.8731, 0.5523, 0.8634, 0.5576, 0.8634, 0.5576, 0.8731, 0.7533, 0.8538, 0.7533, 0.844, 0.7586, 0.844, 0.7586, 0.8538, 0.5012, 0.8393, 0.5012, 0.8295, 0.5227, 0.8295, 0.5227, 0.8393, 0.5576, 0.8731, 0.5576, 0.8634, 0.5629, 0.8634, 0.5629, 0.8731, 0.4394, 0.8526, 0.4179, 0.8526, 0.4179, 0.8393, 0.4394, 0.8393, 0.5227, 0.8526, 0.5012, 0.8526, 0.5012, 0.8393, 0.5227, 0.8393, 0.5629, 0.8731, 0.5629, 0.8634, 0.5681, 0.8634, 0.5681, 0.8731, 0.748, 0.8538, 0.748, 0.844, 0.7533, 0.844, 0.7533, 0.8538, 0.5227, 0.8162, 0.5325, 0.8162, 0.5325, 0.8295, 0.5227, 0.8295, 0.5681, 0.8731, 0.5681, 0.8634, 0.5734, 0.8634, 0.5734, 0.8731, 0.4179, 0.8393, 0.4179, 0.8295, 0.4394, 0.8295, 0.4394, 0.8393, 0.5012, 0.8162, 0.5227, 0.8162, 0.5227, 0.8295, 0.5012, 0.8295, 0.5734, 0.8731, 0.5734, 0.8634, 0.5787, 0.8634, 0.5787, 0.8731, 0.7427, 0.8538, 0.7428, 0.844, 0.748, 0.844, 0.748, 0.8538, 0.4914, 0.8162, 0.5012, 0.8162, 0.5012, 0.8295, 0.4914, 0.8295, 0.5787, 0.8731, 0.5787, 0.8634, 0.584, 0.8634, 0.584, 0.8731, 0.3184, 0.8503, 0.3146, 0.854, 0.3102, 0.857, 0.3054, 0.859, 0.3002, 0.86, 0.2949, 0.86, 0.2897, 0.859, 0.2849, 0.857, 0.2805, 0.854, 0.2767, 0.8503, 0.2738, 0.8459, 0.2718, 0.841, 0.2708, 0.8359, 0.2708, 0.8306, 0.2718, 0.8254, 0.2738, 0.8205, 0.2767, 0.8162, 0.2805, 0.8124, 0.2849, 0.8095, 0.2897, 0.8075, 0.2949, 0.8064, 0.3002, 0.8064, 0.3054, 0.8075, 0.3102, 0.8095, 0.3146, 0.8124, 0.3184, 0.8162, 0.3213, 0.8205, 0.3233, 0.8254, 0.3243, 0.8306, 0.3243, 0.8359, 0.3233, 0.841, 0.3213, 0.8459, 0.5892, 0.8731, 0.5892, 0.8634, 0.5945, 0.8634, 0.5945, 0.8731, 0.584, 0.8731, 0.584, 0.8634, 0.5892, 0.8634, 0.5892, 0.8731, 0.6209, 0.8531, 0.6209, 0.8629, 0.6156, 0.8629, 0.6156, 0.8531, 0.4394, 0.8064, 0.4394, 0.8162, 0.4179, 0.8162, 0.4179, 0.8064, 0.09823, 0.8124, 0.102, 0.8162, 0.1049, 0.8205, 0.1069, 0.8254, 0.1079, 0.8306, 0.1079, 0.8359, 0.1069, 0.841, 0.1049, 0.8459, 0.102, 0.8503, 0.09823, 0.854, 0.09384, 0.857, 0.08896, 0.859, 0.08379, 0.86, 0.07851, 0.86, 0.07333, 0.859, 0.06846, 0.857, 0.06407, 0.854, 0.06034, 0.8503, 0.05741, 0.8459, 0.05539, 0.841, 0.05436, 0.8359, 0.05436, 0.8306, 0.05539, 0.8254, 0.05741, 0.8205, 0.06034, 0.8162, 0.06407, 0.8124, 0.06846, 0.8095, 0.07333, 0.8075, 0.07851, 0.8064, 0.08379, 0.8064, 0.08896, 0.8075, 0.09384, 0.8095, 0.6315, 0.8531, 0.6315, 0.8629, 0.6262, 0.8629, 0.6262, 0.8531, 0.5154, 0.8531, 0.5154, 0.8629, 0.5101, 0.8629, 0.5101, 0.8531, 0.6367, 0.8531, 0.6367, 0.8629, 0.6315, 0.8629, 0.6315, 0.8531, 0.5101, 0.8531, 0.5101, 0.8629, 0.5048, 0.8629, 0.5048, 0.8531, 0.642, 0.8531, 0.642, 0.8629, 0.6367, 0.8629, 0.6367, 0.8531, 0.1561, 0.8503, 0.1523, 0.854, 0.1479, 0.857, 0.1431, 0.859, 0.1379, 0.86, 0.1326, 0.86, 0.1274, 0.859, 0.1226, 0.857, 0.1182, 0.854, 0.1144, 0.8503, 0.1115, 0.8459, 0.1095, 0.841, 0.1085, 0.8359, 0.1085, 0.8306, 0.1095, 0.8254, 0.1115, 0.8205, 0.1144, 0.8162, 0.1182, 0.8124, 0.1226, 0.8095, 0.1274, 0.8075, 0.1326, 0.8064, 0.1379, 0.8064, 0.1431, 0.8075, 0.1479, 0.8095, 0.1523, 0.8124, 0.1561, 0.8162, 0.159, 0.8205, 0.161, 0.8254, 0.162, 0.8306, 0.162, 0.8359, 0.161, 0.841, 0.159, 0.8459, 0.6473, 0.8531, 0.6473, 0.8629, 0.642, 0.8629, 0.642, 0.8531, 0.5206, 0.8531, 0.5206, 0.8629, 0.5154, 0.8629, 0.5154, 0.8531, 0.6526, 0.8531, 0.6526, 0.8629, 0.6473, 0.8629, 0.6473, 0.8531, 0.4498, 0.8162, 0.4596, 0.8162, 0.4596, 0.8295, 0.4498, 0.8295, 0.6579, 0.8531, 0.6579, 0.8629, 0.6526, 0.8629, 0.6526, 0.8531, 0.5259, 0.8531, 0.5259, 0.8629, 0.5206, 0.8629, 0.5206, 0.8531, 0.6631, 0.8531, 0.6631, 0.8629, 0.6579, 0.8629, 0.6579, 0.8531, 0.4596, 0.8162, 0.4811, 0.8162, 0.4811, 0.8295, 0.4596, 0.8295, 0.4995, 0.8531, 0.4995, 0.8629, 0.4943, 0.8629, 0.4943, 0.8531, 0.5312, 0.8531, 0.5312, 0.8629, 0.5259, 0.8629, 0.5259, 0.8531, 0.5048, 0.8531, 0.5048, 0.8629, 0.4995, 0.8629, 0.4995, 0.8531, 0.4811, 0.8162, 0.4909, 0.8162, 0.4909, 0.8295, 0.4811, 0.8295, 0.5365, 0.8531, 0.5365, 0.8629, 0.5312, 0.8629, 0.5312, 0.8531, 0.4811, 0.8526, 0.4596, 0.8526, 0.4596, 0.8393, 0.4811, 0.8393, 0.5418, 0.8531, 0.5418, 0.8629, 0.5365, 0.8629, 0.5365, 0.8531, 0.4596, 0.8393, 0.4596, 0.8295, 0.4811, 0.8295, 0.4811, 0.8393, 0.547, 0.8531, 0.547, 0.8629, 0.5418, 0.8629, 0.5418, 0.8531, 0.4811, 0.8064, 0.4811, 0.8162, 0.4596, 0.8162, 0.4596, 0.8064, 0.441, 0.8629, 0.441, 0.8531, 0.4462, 0.8531, 0.4462, 0.8629, 0.1867, 0.8064, 0.192, 0.8064, 0.1972, 0.8075, 0.202, 0.8095, 0.2064, 0.8124, 0.2102, 0.8162, 0.2131, 0.8205, 0.2151, 0.8254, 0.2161, 0.8306, 0.2161, 0.8359, 0.2151, 0.841, 0.2131, 0.8459, 0.2102, 0.8503, 0.2064, 0.854, 0.202, 0.857, 0.1972, 0.859, 0.192, 0.86, 0.1867, 0.86, 0.1815, 0.859, 0.1767, 0.857, 0.1723, 0.854, 0.1685, 0.8503, 0.1656, 0.8459, 0.1636, 0.841, 0.1626, 0.8359, 0.1626, 0.8306, 0.1636, 0.8254, 0.1656, 0.8205, 0.1685, 0.8162, 0.1723, 0.8124, 0.1767, 0.8095, 0.1815, 0.8075, 0.4515, 0.8629, 0.4515, 0.8531, 0.4568, 0.8531, 0.4568, 0.8629, 0.4568, 0.8629, 0.4568, 0.8531, 0.4621, 0.8531, 0.4621, 0.8629, 0.4621, 0.8629, 0.4621, 0.8531, 0.4673, 0.8531, 0.4673, 0.8629, 0.4673, 0.8629, 0.4673, 0.8531, 0.4726, 0.8531, 0.4726, 0.8629, 0.4726, 0.8629, 0.4726, 0.8531, 0.4779, 0.8531, 0.4779, 0.8629, 0.4779, 0.8629, 0.4779, 0.8531, 0.4832, 0.8531, 0.4832, 0.8629, 0.4832, 0.8629, 0.4832, 0.8531, 0.4885, 0.8531, 0.4885, 0.8629, 0.4885, 0.8629, 0.4885, 0.8531, 0.4937, 0.8531, 0.4937, 0.8629, 0.3249, 0.8629, 0.3249, 0.8531, 0.3301, 0.8531, 0.3301, 0.8629, 0.3301, 0.8629, 0.3301, 0.8531, 0.3354, 0.8531, 0.3354, 0.8629, 0.3354, 0.8629, 0.3354, 0.8531, 0.3407, 0.8531, 0.3407, 0.8629, 0.3407, 0.8629, 0.3407, 0.8531, 0.346, 0.8531, 0.346, 0.8629, 0.346, 0.8629, 0.346, 0.8531, 0.3512, 0.8531, 0.3512, 0.8629, 0.4462, 0.8629, 0.4462, 0.8531, 0.4515, 0.8531, 0.4515, 0.8629, 0.4357, 0.8629, 0.4357, 0.8531, 0.441, 0.8531, 0.441, 0.8629, 0.3829, 0.8629, 0.3829, 0.8531, 0.3882, 0.8531, 0.3882, 0.8629, 0.4304, 0.8629, 0.4304, 0.8531, 0.4357, 0.8531, 0.4357, 0.8629, 0.3882, 0.8629, 0.3882, 0.8531, 0.3935, 0.8531, 0.3935, 0.8629, 0.4251, 0.8629, 0.4251, 0.8531, 0.4304, 0.8531, 0.4304, 0.8629, 0.8405, 0.8338, 0.8368, 0.8375, 0.8324, 0.8404, 0.8275, 0.8425, 0.8223, 0.8435, 0.817, 0.8435, 0.8119, 0.8425, 0.807, 0.8404, 0.8026, 0.8375, 0.7989, 0.8338, 0.7959, 0.8294, 0.7939, 0.8245, 0.7929, 0.8193, 0.7929, 0.8141, 0.7939, 0.8089, 0.7959, 0.804, 0.7989, 0.7996, 0.8026, 0.7959, 0.807, 0.793, 0.8119, 0.7909, 0.817, 0.7899, 0.8223, 0.7899, 0.8275, 0.7909, 0.8324, 0.793, 0.8368, 0.7959, 0.8405, 0.7996, 0.8434, 0.804, 0.8454, 0.8089, 0.8465, 0.8141, 0.8465, 0.8193, 0.8454, 0.8245, 0.8434, 0.8294, 0.4198, 0.8629, 0.4198, 0.8531, 0.4251, 0.8531, 0.4251, 0.8629, 0.3776, 0.8629, 0.3776, 0.8531, 0.3829, 0.8531, 0.3829, 0.8629, 0.4146, 0.8629, 0.4146, 0.8531, 0.4198, 0.8531, 0.4198, 0.8629, 0.3665, 0.8162, 0.3763, 0.8162, 0.3763, 0.8295, 0.3665, 0.8295, 0.4093, 0.8629, 0.4093, 0.8531, 0.4146, 0.8531, 0.4146, 0.8629, 0.3724, 0.8629, 0.3724, 0.8531, 0.3776, 0.8531, 0.3776, 0.8629, 0.404, 0.8629, 0.404, 0.8531, 0.4093, 0.8531, 0.4093, 0.8629, 0.3763, 0.8162, 0.3978, 0.8162, 0.3978, 0.8295, 0.3763, 0.8295, 0.3987, 0.8629, 0.3987, 0.8531, 0.404, 0.8531, 0.404, 0.8629, 0.3671, 0.8629, 0.3671, 0.8531, 0.3724, 0.8531, 0.3724, 0.8629, 0.3935, 0.8629, 0.3935, 0.8531, 0.3987, 0.8531, 0.3987, 0.8629, 0.3978, 0.8162, 0.4076, 0.8162, 0.4076, 0.8295, 0.3978, 0.8295, 0.3618, 0.8629, 0.3618, 0.8531, 0.3671, 0.8531, 0.3671, 0.8629, 0.3978, 0.8526, 0.3763, 0.8526, 0.3763, 0.8393, 0.3978, 0.8393, 0.3565, 0.8629, 0.3565, 0.8531, 0.3618, 0.8531, 0.3618, 0.8629, 0.3763, 0.8393, 0.3763, 0.8295, 0.3978, 0.8295, 0.3978, 0.8393, 0.3512, 0.8629, 0.3512, 0.8531, 0.3565, 0.8531, 0.3565, 0.8629, 0.3978, 0.8064, 0.3978, 0.8162, 0.3763, 0.8162, 0.3763, 0.8064, 0.8008, 0.8641, 0.8008, 0.8544, 0.8061, 0.8544, 0.8061, 0.8641, 0.2264, 0.8124, 0.2308, 0.8095, 0.2356, 0.8075, 0.2408, 0.8064, 0.2461, 0.8064, 0.2513, 0.8075, 0.2561, 0.8095, 0.2605, 0.8124, 0.2643, 0.8162, 0.2672, 0.8205, 0.2692, 0.8254, 0.2702, 0.8306, 0.2702, 0.8359, 0.2692, 0.841, 0.2672, 0.8459, 0.2643, 0.8503, 0.2605, 0.854, 0.2561, 0.857, 0.2513, 0.859, 0.2461, 0.86, 0.2408, 0.86, 0.2356, 0.859, 0.2308, 0.857, 0.2264, 0.854, 0.2226, 0.8503, 0.2197, 0.8459, 0.2177, 0.841, 0.2167, 0.8359, 0.2167, 0.8306, 0.2177, 0.8254, 0.2197, 0.8205, 0.2226, 0.8162, 0.8114, 0.8641, 0.8114, 0.8544, 0.8166, 0.8544, 0.8166, 0.8641, 0.8166, 0.8641, 0.8166, 0.8544, 0.8219, 0.8544, 0.8219, 0.8641, 0.8219, 0.8641, 0.8219, 0.8544, 0.8272, 0.8544, 0.8272, 0.8641, 0.8272, 0.8641, 0.8272, 0.8544, 0.8325, 0.8544, 0.8325, 0.8641, 0.8325, 0.8641, 0.8325, 0.8544, 0.8377, 0.8544, 0.8377, 0.8641, 0.8377, 0.8641, 0.8377, 0.8544, 0.843, 0.8544, 0.843, 0.8641, 0.843, 0.8641, 0.843, 0.8544, 0.8483, 0.8544, 0.8483, 0.8641, 0.8483, 0.8641, 0.8483, 0.8544, 0.8536, 0.8544, 0.8536, 0.8641, 0.6847, 0.8641, 0.6847, 0.8544, 0.69, 0.8544, 0.69, 0.8641, 0.69, 0.8641, 0.69, 0.8544, 0.6953, 0.8544, 0.6953, 0.8641, 0.6953, 0.8641, 0.6953, 0.8544, 0.7005, 0.8544, 0.7005, 0.8641, 0.7005, 0.8641, 0.7005, 0.8544, 0.7058, 0.8544, 0.7058, 0.8641, 0.7058, 0.8641, 0.7058, 0.8544, 0.7111, 0.8544, 0.7111, 0.8641, 0.8061, 0.8641, 0.8061, 0.8544, 0.8114, 0.8544, 0.8114, 0.8641, 0.7955, 0.8641, 0.7955, 0.8544, 0.8008, 0.8544, 0.8008, 0.8641, 0.7427, 0.8641, 0.7427, 0.8544, 0.748, 0.8544, 0.748, 0.8641, 0.7902, 0.8641, 0.7902, 0.8544, 0.7955, 0.8544, 0.7955, 0.8641, 0.748, 0.8641, 0.748, 0.8544, 0.7533, 0.8544, 0.7533, 0.8641, 0.785, 0.8641, 0.785, 0.8544, 0.7902, 0.8544, 0.7902, 0.8641, 0.7193, 0.7884, 0.7141, 0.7894, 0.7088, 0.7894, 0.7037, 0.7884, 0.6988, 0.7863, 0.6944, 0.7834, 0.6907, 0.7797, 0.6877, 0.7753, 0.6857, 0.7704, 0.6847, 0.7652, 0.6847, 0.76, 0.6857, 0.7548, 0.6877, 0.7499, 0.6907, 0.7455, 0.6944, 0.7418, 0.6988, 0.7389, 0.7037, 0.7368, 0.7088, 0.7358, 0.7141, 0.7358, 0.7193, 0.7368, 0.7242, 0.7389, 0.7286, 0.7418, 0.7323, 0.7455, 0.7352, 0.7499, 0.7373, 0.7548, 0.7383, 0.76, 0.7383, 0.7652, 0.7373, 0.7704, 0.7352, 0.7753, 0.7323, 0.7797, 0.7286, 0.7834, 0.7242, 0.7863, 0.7797, 0.8641, 0.7797, 0.8544, 0.785, 0.8544, 0.785, 0.8641, 0.7375, 0.8641, 0.7375, 0.8544, 0.7427, 0.8544, 0.7427, 0.8641, 0.7744, 0.8641, 0.7744, 0.8544, 0.7797, 0.8544, 0.7797, 0.8641, 0.3249, 0.8162, 0.3347, 0.8162, 0.3347, 0.8295, 0.3249, 0.8295, 0.7691, 0.8641, 0.7691, 0.8544, 0.7744, 0.8544, 0.7744, 0.8641, 0.7322, 0.8641, 0.7322, 0.8544, 0.7375, 0.8544, 0.7375, 0.8641, 0.7639, 0.8641, 0.7639, 0.8544, 0.7691, 0.8544, 0.7691, 0.8641, 0.3347, 0.8162, 0.3562, 0.8162, 0.3562, 0.8295, 0.3347, 0.8295, 0.7586, 0.8641, 0.7586, 0.8544, 0.7639, 0.8544, 0.7639, 0.8641, 0.7269, 0.8641, 0.7269, 0.8544, 0.7322, 0.8544, 0.7322, 0.8641, 0.7533, 0.8641, 0.7533, 0.8544, 0.7586, 0.8544, 0.7586, 0.8641, 0.3562, 0.8162, 0.366, 0.8162, 0.366, 0.8295, 0.3562, 0.8295, 0.7216, 0.8641, 0.7216, 0.8544, 0.7269, 0.8544, 0.7269, 0.8641, 0.3562, 0.8526, 0.3347, 0.8526, 0.3347, 0.8393, 0.3562, 0.8393, 0.7164, 0.8641, 0.7164, 0.8544, 0.7216, 0.8544, 0.7216, 0.8641, 0.3347, 0.8393, 0.3347, 0.8295, 0.3562, 0.8295, 0.3562, 0.8393, 0.7111, 0.8641, 0.7111, 0.8544, 0.7164, 0.8544, 0.7164, 0.8641, 0.3562, 0.8064, 0.3562, 0.8162, 0.3347, 0.8162, 0.3347, 0.8064, 0.2021, 0.8703, 0.2021, 0.8605, 0.2074, 0.8605, 0.2074, 0.8703, 0.03974, 0.8095, 0.04413, 0.8124, 0.04786, 0.8162, 0.05079, 0.8205, 0.05281, 0.8254, 0.05384, 0.8306, 0.05384, 0.8359, 0.05281, 0.841, 0.05079, 0.8459, 0.04786, 0.8503, 0.04413, 0.854, 0.03974, 0.857, 0.03486, 0.859, 0.02969, 0.86, 0.02441, 0.86, 0.01923, 0.859, 0.01436, 0.857, 0.00997, 0.854, 0.006238, 0.8503, 0.003306, 0.8459, 0.001287, 0.841, 0.0002569, 0.8359, 0.0002569, 0.8306, 0.001287, 0.8254, 0.003306, 0.8205, 0.006238, 0.8162, 0.00997, 0.8124, 0.01436, 0.8095, 0.01923, 0.8075, 0.02441, 0.8064, 0.02969, 0.8064, 0.03486, 0.8075, 0.2127, 0.8703, 0.2127, 0.8605, 0.218, 0.8605, 0.218, 0.8703, 0.218, 0.8703, 0.218, 0.8605, 0.2232, 0.8605, 0.2232, 0.8703, 0.05436, 0.8703, 0.05436, 0.8605, 0.05963, 0.8605, 0.05963, 0.8703, 0.05963, 0.8703, 0.05963, 0.8605, 0.06491, 0.8605, 0.06491, 0.8703, 0.06491, 0.8703, 0.06491, 0.8605, 0.07019, 0.8605, 0.07019, 0.8703, 0.07019, 0.8703, 0.07019, 0.8605, 0.07547, 0.8605, 0.07547, 0.8703, 0.07547, 0.8703, 0.07547, 0.8605, 0.08074, 0.8605, 0.08074, 0.8703, 0.08074, 0.8703, 0.08074, 0.8605, 0.08602, 0.8605, 0.08602, 0.8703, 0.08602, 0.8703, 0.08602, 0.8605, 0.0913, 0.8605, 0.0913, 0.8703, 0.0913, 0.8703, 0.0913, 0.8605, 0.09658, 0.8605, 0.09658, 0.8703, 0.09658, 0.8703, 0.09658, 0.8605, 0.1019, 0.8605, 0.1019, 0.8703, 0.1019, 0.8703, 0.1019, 0.8605, 0.1071, 0.8605, 0.1071, 0.8703, 0.1071, 0.8703, 0.1071, 0.8605, 0.1124, 0.8605, 0.1124, 0.8703, 0.2074, 0.8703, 0.2074, 0.8605, 0.2127, 0.8605, 0.2127, 0.8703, 0.1969, 0.8703, 0.1969, 0.8605, 0.2021, 0.8605, 0.2021, 0.8703, 0.1441, 0.8703, 0.1441, 0.8605, 0.1494, 0.8605, 0.1494, 0.8703, 0.1916, 0.8703, 0.1916, 0.8605, 0.1969, 0.8605, 0.1969, 0.8703, 0.1494, 0.8703, 0.1494, 0.8605, 0.1546, 0.8605, 0.1546, 0.8703, 0.1863, 0.8703, 0.1863, 0.8605, 0.1916, 0.8605, 0.1916, 0.8703, 0.7734, 0.7884, 0.7682, 0.7894, 0.7629, 0.7894, 0.7578, 0.7884, 0.7529, 0.7863, 0.7485, 0.7834, 0.7448, 0.7797, 0.7418, 0.7753, 0.7398, 0.7704, 0.7388, 0.7652, 0.7388, 0.76, 0.7398, 0.7548, 0.7418, 0.7499, 0.7448, 0.7455, 0.7485, 0.7418, 0.7529, 0.7389, 0.7578, 0.7368, 0.7629, 0.7358, 0.7682, 0.7358, 0.7734, 0.7368, 0.7783, 0.7389, 0.7827, 0.7418, 0.7864, 0.7455, 0.7893, 0.7499, 0.7914, 0.7548, 0.7924, 0.76, 0.7924, 0.7652, 0.7913, 0.7704, 0.7893, 0.7753, 0.7864, 0.7797, 0.7827, 0.7834, 0.7783, 0.7863, 0.181, 0.8703, 0.181, 0.8605, 0.1863, 0.8605, 0.1863, 0.8703, 0.1388, 0.8703, 0.1388, 0.8605, 0.1441, 0.8605, 0.1441, 0.8703, 0.1757, 0.8703, 0.1757, 0.8605, 0.181, 0.8605, 0.181, 0.8703, 0.533, 0.8162, 0.5428, 0.8162, 0.5428, 0.8295, 0.533, 0.8295, 0.1705, 0.8703, 0.1705, 0.8605, 0.1757, 0.8605, 0.1757, 0.8703, 0.1335, 0.8703, 0.1335, 0.8605, 0.1388, 0.8605, 0.1388, 0.8703, 0.1652, 0.8703, 0.1652, 0.8605, 0.1705, 0.8605, 0.1705, 0.8703, 0.5428, 0.8162, 0.5644, 0.8162, 0.5644, 0.8295, 0.5428, 0.8295, 0.1599, 0.8703, 0.1599, 0.8605, 0.1652, 0.8605, 0.1652, 0.8703, 0.1282, 0.8703, 0.1282, 0.8605, 0.1335, 0.8605, 0.1335, 0.8703, 0.1546, 0.8703, 0.1546, 0.8605, 0.1599, 0.8605, 0.1599, 0.8703, 0.5644, 0.8162, 0.5742, 0.8162, 0.5742, 0.8295, 0.5644, 0.8295, 0.123, 0.8703, 0.123, 0.8605, 0.1282, 0.8605, 0.1282, 0.8703, 0.5644, 0.8526, 0.5428, 0.8526, 0.5428, 0.8393, 0.5644, 0.8393, 0.1177, 0.8703, 0.1177, 0.8605, 0.123, 0.8605, 0.123, 0.8703, 0.5428, 0.8393, 0.5428, 0.8295, 0.5644, 0.8295, 0.5644, 0.8393, 0.1124, 0.8703, 0.1124, 0.8605, 0.1177, 0.8605, 0.1177, 0.8703, 0.5644, 0.8064, 0.5644, 0.8162, 0.5428, 0.8162, 0.5428, 0.8064])
me_cube.materials.append(mat_kasten)
me_cube.materials.append(mat_kn_pfe)
me_cube.materials.append(mat_display)
me_cube.use_remesh_preserve_volume = False
me_cube.use_remesh_preserve_attributes = False
me_cube.use_mirror_vertex_groups = False
me_cube.update()

# ---- objects
ob_cube = bpy.data.objects.new('Cube', me_cube)

# ---- transforms, parenting, visibility, modifiers, constraints
ob_cube.location = (0.0, 0.0, 0.01)
ob_cube.lineart.crease_threshold = 0.0

# ---- collection membership
col_collection_1.objects.link(ob_cube)

# ---- scene / render settings (as saved in the file)
scene.frame_start = 1; scene.frame_end = 250; scene.frame_set(1)
scene.render.engine = 'BLENDER_EEVEE_NEXT'
scene.render.resolution_percentage = 50
scene.render.dither_intensity = 0.0
scene.cycles.use_denoising = False
scene.cycles.samples = 10
scene.cycles.sampling_pattern = 'TABULATED_SOBOL'
scene.cycles.light_sampling_threshold = 0.0
scene.cycles.use_adaptive_sampling = False
scene.cycles.use_light_tree = False
scene.cycles.blur_glossy = 0.0
scene.cycles.pixel_filter_type = 'GAUSSIAN'
scene.cycles.sample_clamp_indirect = 0.0
scene.view_settings.view_transform = 'Standard'
bpy.context.view_layer.update()

# ---- added for rendering (the .blend has no active camera and no usable light): camera, sun
cam_auto = bpy.data.cameras.new('AutoCamera')
cam_auto.lens = 50.0
cam_auto.sensor_width = 36.0
cam_auto.clip_end = 1000.0
ob_auto_camera = bpy.data.objects.new('AutoCamera', cam_auto)
scene.collection.objects.link(ob_auto_camera)
ob_auto_camera.location = (0.336154, -0.406401, 0.270815)
ob_auto_camera.rotation_euler = (1.09748, -7.21219e-08, 0.694738)
scene.camera = ob_auto_camera
light_auto_sun = bpy.data.lights.new('AutoSun', 'SUN')
light_auto_sun.energy = 3.0
light_auto_sun.angle = 0.0523599
ob_auto_sun = bpy.data.objects.new('AutoSun', light_auto_sun)
scene.collection.objects.link(ob_auto_sun)
ob_auto_sun.rotation_euler = (0.872665, 0.174533, 0.523599)
bpy.context.view_layer.update()
